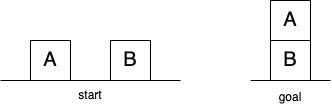

The diagram above was exported from draw.io. Its source (the exported page's mxGraphModel, read from the mxfile embedded in the PNG):
<mxGraphModel dx="521" dy="393" grid="1" gridSize="10" guides="1" tooltips="1" connect="1" arrows="1" fold="1" page="1" pageScale="1" pageWidth="413" pageHeight="583" math="0" shadow="0">
  <root>
    <mxCell id="0" />
    <mxCell id="1" parent="0" />
    <mxCell id="Cyops-_B1zUC9Qu3noZl-1" value="" style="endArrow=none;html=1;rounded=0;" parent="1" edge="1">
      <mxGeometry width="50" height="50" relative="1" as="geometry">
        <mxPoint x="10" y="120" as="sourcePoint" />
        <mxPoint x="190" y="120" as="targetPoint" />
      </mxGeometry>
    </mxCell>
    <mxCell id="Cyops-_B1zUC9Qu3noZl-9" value="start" style="text;html=1;strokeColor=none;fillColor=none;align=center;verticalAlign=middle;whiteSpace=wrap;rounded=0;" parent="1" vertex="1">
      <mxGeometry x="70" y="120" width="60" height="30" as="geometry" />
    </mxCell>
    <mxCell id="Cyops-_B1zUC9Qu3noZl-10" value="" style="endArrow=none;html=1;rounded=0;fontSize=20;" parent="1" edge="1">
      <mxGeometry width="50" height="50" relative="1" as="geometry">
        <mxPoint x="260" y="120" as="sourcePoint" />
        <mxPoint x="340" y="120" as="targetPoint" />
      </mxGeometry>
    </mxCell>
    <mxCell id="Cyops-_B1zUC9Qu3noZl-11" value="&lt;font style=&quot;font-size: 12px&quot;&gt;goal&lt;/font&gt;" style="text;html=1;strokeColor=none;fillColor=none;align=center;verticalAlign=middle;whiteSpace=wrap;rounded=0;fontSize=20;" parent="1" vertex="1">
      <mxGeometry x="280" y="120" width="40" height="30" as="geometry" />
    </mxCell>
    <mxCell id="Cyops-_B1zUC9Qu3noZl-17" value="" style="group" parent="1" vertex="1" connectable="0">
      <mxGeometry x="40" y="80" width="40" height="40" as="geometry" />
    </mxCell>
    <mxCell id="Cyops-_B1zUC9Qu3noZl-3" value="" style="whiteSpace=wrap;html=1;aspect=fixed;" parent="Cyops-_B1zUC9Qu3noZl-17" vertex="1">
      <mxGeometry width="40" height="40" as="geometry" />
    </mxCell>
    <mxCell id="Cyops-_B1zUC9Qu3noZl-7" value="&lt;font style=&quot;font-size: 20px&quot;&gt;A&lt;/font&gt;" style="text;html=1;strokeColor=none;fillColor=none;align=center;verticalAlign=middle;whiteSpace=wrap;rounded=0;" parent="Cyops-_B1zUC9Qu3noZl-17" vertex="1">
      <mxGeometry width="40" height="40" as="geometry" />
    </mxCell>
    <mxCell id="Cyops-_B1zUC9Qu3noZl-18" value="" style="group" parent="1" vertex="1" connectable="0">
      <mxGeometry x="120" y="80" width="40" height="40" as="geometry" />
    </mxCell>
    <mxCell id="Cyops-_B1zUC9Qu3noZl-4" value="" style="whiteSpace=wrap;html=1;aspect=fixed;" parent="Cyops-_B1zUC9Qu3noZl-18" vertex="1">
      <mxGeometry width="40" height="40" as="geometry" />
    </mxCell>
    <mxCell id="Cyops-_B1zUC9Qu3noZl-8" value="&lt;font style=&quot;font-size: 20px&quot;&gt;B&lt;/font&gt;" style="text;html=1;strokeColor=none;fillColor=none;align=center;verticalAlign=middle;whiteSpace=wrap;rounded=0;" parent="Cyops-_B1zUC9Qu3noZl-18" vertex="1">
      <mxGeometry width="40" height="40" as="geometry" />
    </mxCell>
    <mxCell id="Cyops-_B1zUC9Qu3noZl-19" value="" style="group" parent="1" vertex="1" connectable="0">
      <mxGeometry x="280" y="40" width="40" height="40" as="geometry" />
    </mxCell>
    <mxCell id="Cyops-_B1zUC9Qu3noZl-20" value="" style="whiteSpace=wrap;html=1;aspect=fixed;" parent="Cyops-_B1zUC9Qu3noZl-19" vertex="1">
      <mxGeometry width="40" height="40" as="geometry" />
    </mxCell>
    <mxCell id="Cyops-_B1zUC9Qu3noZl-21" value="&lt;font style=&quot;font-size: 20px&quot;&gt;A&lt;/font&gt;" style="text;html=1;strokeColor=none;fillColor=none;align=center;verticalAlign=middle;whiteSpace=wrap;rounded=0;" parent="Cyops-_B1zUC9Qu3noZl-19" vertex="1">
      <mxGeometry width="40" height="40" as="geometry" />
    </mxCell>
    <mxCell id="Cyops-_B1zUC9Qu3noZl-22" value="" style="group" parent="1" vertex="1" connectable="0">
      <mxGeometry x="280" y="80" width="40" height="40" as="geometry" />
    </mxCell>
    <mxCell id="Cyops-_B1zUC9Qu3noZl-23" value="" style="whiteSpace=wrap;html=1;aspect=fixed;" parent="Cyops-_B1zUC9Qu3noZl-22" vertex="1">
      <mxGeometry width="40" height="40" as="geometry" />
    </mxCell>
    <mxCell id="Cyops-_B1zUC9Qu3noZl-24" value="&lt;font style=&quot;font-size: 20px&quot;&gt;B&lt;/font&gt;" style="text;html=1;strokeColor=none;fillColor=none;align=center;verticalAlign=middle;whiteSpace=wrap;rounded=0;" parent="Cyops-_B1zUC9Qu3noZl-22" vertex="1">
      <mxGeometry width="40" height="40" as="geometry" />
    </mxCell>
  </root>
</mxGraphModel>